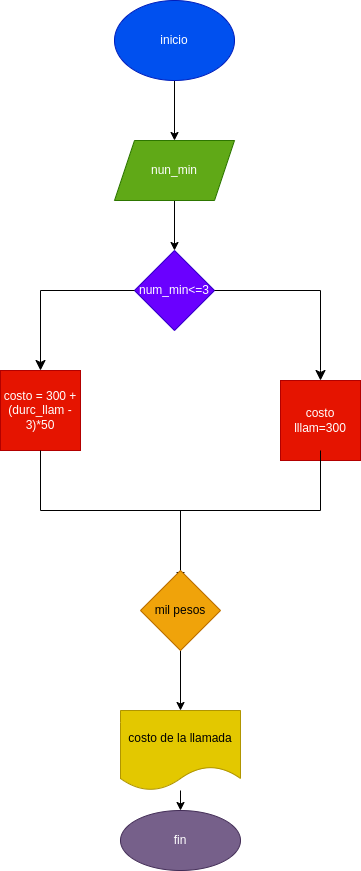

The diagram above was exported from draw.io. Its source (the exported page's mxGraphModel, read from the mxfile embedded in the PNG):
<mxGraphModel dx="1207" dy="440" grid="1" gridSize="10" guides="1" tooltips="1" connect="1" arrows="1" fold="1" page="1" pageScale="1" pageWidth="827" pageHeight="1169" math="0" shadow="0">
  <root>
    <mxCell id="0" />
    <mxCell id="1" parent="0" />
    <mxCell id="3" style="edgeStyle=none;html=1;" edge="1" parent="1" source="2">
      <mxGeometry relative="1" as="geometry">
        <mxPoint x="414" y="190" as="targetPoint" />
      </mxGeometry>
    </mxCell>
    <mxCell id="2" value="inicio" style="ellipse;whiteSpace=wrap;html=1;fillColor=#0050ef;fontColor=#ffffff;strokeColor=#001DBC;" vertex="1" parent="1">
      <mxGeometry x="354" y="50" width="120" height="80" as="geometry" />
    </mxCell>
    <mxCell id="5" style="edgeStyle=none;html=1;" edge="1" parent="1" source="4">
      <mxGeometry relative="1" as="geometry">
        <mxPoint x="414" y="300" as="targetPoint" />
      </mxGeometry>
    </mxCell>
    <mxCell id="4" value="nun_min" style="shape=parallelogram;perimeter=parallelogramPerimeter;whiteSpace=wrap;html=1;fixedSize=1;fillColor=#60a917;fontColor=#ffffff;strokeColor=#2D7600;" vertex="1" parent="1">
      <mxGeometry x="354" y="190" width="120" height="60" as="geometry" />
    </mxCell>
    <mxCell id="6" value="num_min&amp;lt;=3" style="rhombus;whiteSpace=wrap;html=1;fillColor=#6a00ff;fontColor=#ffffff;strokeColor=#3700CC;" vertex="1" parent="1">
      <mxGeometry x="374" y="300" width="80" height="80" as="geometry" />
    </mxCell>
    <mxCell id="7" value="" style="edgeStyle=segmentEdgeStyle;endArrow=classic;html=1;curved=0;rounded=0;endSize=8;startSize=8;exitX=1;exitY=0.5;exitDx=0;exitDy=0;entryX=0.5;entryY=0;entryDx=0;entryDy=0;" edge="1" parent="1" source="6" target="10">
      <mxGeometry width="50" height="50" relative="1" as="geometry">
        <mxPoint x="460" y="340" as="sourcePoint" />
        <mxPoint x="534" y="420" as="targetPoint" />
        <Array as="points">
          <mxPoint x="560" y="340" />
          <mxPoint x="560" y="420" />
        </Array>
      </mxGeometry>
    </mxCell>
    <mxCell id="8" value="" style="edgeStyle=segmentEdgeStyle;endArrow=classic;html=1;curved=0;rounded=0;endSize=8;startSize=8;exitX=0;exitY=0.5;exitDx=0;exitDy=0;entryX=0.5;entryY=0;entryDx=0;entryDy=0;" edge="1" parent="1" source="6" target="9">
      <mxGeometry width="50" height="50" relative="1" as="geometry">
        <mxPoint x="356" y="340" as="sourcePoint" />
        <mxPoint x="300" y="420" as="targetPoint" />
      </mxGeometry>
    </mxCell>
    <mxCell id="9" value="costo = 300 + (durc_llam - 3)*50" style="whiteSpace=wrap;html=1;aspect=fixed;fillColor=#e51400;fontColor=#ffffff;strokeColor=#B20000;" vertex="1" parent="1">
      <mxGeometry x="240" y="420" width="80" height="80" as="geometry" />
    </mxCell>
    <mxCell id="10" value="costo lllam=300" style="whiteSpace=wrap;html=1;aspect=fixed;fillColor=#e51400;fontColor=#ffffff;strokeColor=#B20000;" vertex="1" parent="1">
      <mxGeometry x="520" y="430" width="80" height="80" as="geometry" />
    </mxCell>
    <mxCell id="19" style="edgeStyle=none;html=1;" edge="1" parent="1" source="11">
      <mxGeometry relative="1" as="geometry">
        <mxPoint x="420" y="630" as="targetPoint" />
      </mxGeometry>
    </mxCell>
    <mxCell id="11" value="" style="shape=partialRectangle;whiteSpace=wrap;html=1;bottom=1;right=1;left=1;top=0;fillColor=none;routingCenterX=-0.5;" vertex="1" parent="1">
      <mxGeometry x="280" y="500" width="280" height="60" as="geometry" />
    </mxCell>
    <mxCell id="23" value="" style="edgeStyle=none;html=1;" edge="1" parent="1" source="18" target="22">
      <mxGeometry relative="1" as="geometry" />
    </mxCell>
    <mxCell id="18" value="costo de la llamada" style="shape=document;whiteSpace=wrap;html=1;boundedLbl=1;fillColor=#e3c800;fontColor=#000000;strokeColor=#B09500;" vertex="1" parent="1">
      <mxGeometry x="360" y="760" width="120" height="80" as="geometry" />
    </mxCell>
    <mxCell id="21" value="" style="edgeStyle=none;html=1;" edge="1" parent="1" source="20" target="18">
      <mxGeometry relative="1" as="geometry" />
    </mxCell>
    <mxCell id="20" value="mil pesos" style="rhombus;whiteSpace=wrap;html=1;fillColor=#f0a30a;fontColor=#000000;strokeColor=#BD7000;" vertex="1" parent="1">
      <mxGeometry x="380" y="620" width="80" height="80" as="geometry" />
    </mxCell>
    <mxCell id="22" value="fin" style="ellipse;whiteSpace=wrap;html=1;fillColor=#76608a;fontColor=#ffffff;strokeColor=#432D57;" vertex="1" parent="1">
      <mxGeometry x="360" y="860" width="120" height="60" as="geometry" />
    </mxCell>
  </root>
</mxGraphModel>